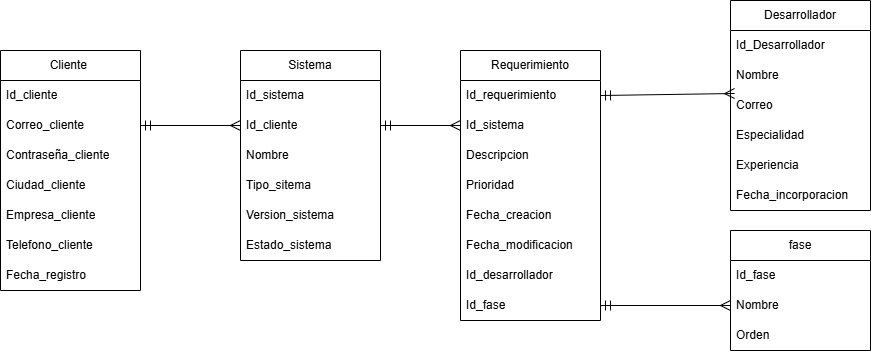

The diagram above was exported from draw.io. Its source (the exported page's mxGraphModel, read from the mxfile embedded in the PNG):
<mxGraphModel dx="1209" dy="764" grid="1" gridSize="10" guides="1" tooltips="1" connect="1" arrows="1" fold="1" page="1" pageScale="1" pageWidth="827" pageHeight="1169" math="0" shadow="0">
  <root>
    <mxCell id="0" />
    <mxCell id="1" parent="0" />
    <mxCell id="a4W3CrL5mlYDob3UeGZ2-1" value="Cliente&amp;nbsp;" style="swimlane;fontStyle=0;childLayout=stackLayout;horizontal=1;startSize=30;horizontalStack=0;resizeParent=1;resizeParentMax=0;resizeLast=0;collapsible=1;marginBottom=0;whiteSpace=wrap;html=1;" parent="1" vertex="1">
      <mxGeometry x="50" y="300" width="140" height="240" as="geometry" />
    </mxCell>
    <mxCell id="a4W3CrL5mlYDob3UeGZ2-2" value="Id_cliente" style="text;strokeColor=none;fillColor=none;align=left;verticalAlign=middle;spacingLeft=4;spacingRight=4;overflow=hidden;points=[[0,0.5],[1,0.5]];portConstraint=eastwest;rotatable=0;whiteSpace=wrap;html=1;" parent="a4W3CrL5mlYDob3UeGZ2-1" vertex="1">
      <mxGeometry y="30" width="140" height="30" as="geometry" />
    </mxCell>
    <mxCell id="a4W3CrL5mlYDob3UeGZ2-3" value="Correo_cliente" style="text;strokeColor=none;fillColor=none;align=left;verticalAlign=middle;spacingLeft=4;spacingRight=4;overflow=hidden;points=[[0,0.5],[1,0.5]];portConstraint=eastwest;rotatable=0;whiteSpace=wrap;html=1;" parent="a4W3CrL5mlYDob3UeGZ2-1" vertex="1">
      <mxGeometry y="60" width="140" height="30" as="geometry" />
    </mxCell>
    <mxCell id="a4W3CrL5mlYDob3UeGZ2-4" value="Contraseña_cliente" style="text;strokeColor=none;fillColor=none;align=left;verticalAlign=middle;spacingLeft=4;spacingRight=4;overflow=hidden;points=[[0,0.5],[1,0.5]];portConstraint=eastwest;rotatable=0;whiteSpace=wrap;html=1;" parent="a4W3CrL5mlYDob3UeGZ2-1" vertex="1">
      <mxGeometry y="90" width="140" height="30" as="geometry" />
    </mxCell>
    <mxCell id="a4W3CrL5mlYDob3UeGZ2-5" value="Ciudad_cliente" style="text;strokeColor=none;fillColor=none;align=left;verticalAlign=middle;spacingLeft=4;spacingRight=4;overflow=hidden;points=[[0,0.5],[1,0.5]];portConstraint=eastwest;rotatable=0;whiteSpace=wrap;html=1;" parent="a4W3CrL5mlYDob3UeGZ2-1" vertex="1">
      <mxGeometry y="120" width="140" height="30" as="geometry" />
    </mxCell>
    <mxCell id="a4W3CrL5mlYDob3UeGZ2-6" value="Empresa_cliente" style="text;strokeColor=none;fillColor=none;align=left;verticalAlign=middle;spacingLeft=4;spacingRight=4;overflow=hidden;points=[[0,0.5],[1,0.5]];portConstraint=eastwest;rotatable=0;whiteSpace=wrap;html=1;" parent="a4W3CrL5mlYDob3UeGZ2-1" vertex="1">
      <mxGeometry y="150" width="140" height="30" as="geometry" />
    </mxCell>
    <mxCell id="iAy7HmgGINVdkLJ3ql4i-1" value="Telefono_cliente" style="text;strokeColor=none;fillColor=none;align=left;verticalAlign=middle;spacingLeft=4;spacingRight=4;overflow=hidden;points=[[0,0.5],[1,0.5]];portConstraint=eastwest;rotatable=0;whiteSpace=wrap;html=1;" vertex="1" parent="a4W3CrL5mlYDob3UeGZ2-1">
      <mxGeometry y="180" width="140" height="30" as="geometry" />
    </mxCell>
    <mxCell id="iAy7HmgGINVdkLJ3ql4i-2" value="Fecha_registro" style="text;strokeColor=none;fillColor=none;align=left;verticalAlign=middle;spacingLeft=4;spacingRight=4;overflow=hidden;points=[[0,0.5],[1,0.5]];portConstraint=eastwest;rotatable=0;whiteSpace=wrap;html=1;" vertex="1" parent="a4W3CrL5mlYDob3UeGZ2-1">
      <mxGeometry y="210" width="140" height="30" as="geometry" />
    </mxCell>
    <mxCell id="a4W3CrL5mlYDob3UeGZ2-7" value="Sistema" style="swimlane;fontStyle=0;childLayout=stackLayout;horizontal=1;startSize=30;horizontalStack=0;resizeParent=1;resizeParentMax=0;resizeLast=0;collapsible=1;marginBottom=0;whiteSpace=wrap;html=1;" parent="1" vertex="1">
      <mxGeometry x="290" y="300" width="140" height="210" as="geometry" />
    </mxCell>
    <mxCell id="a4W3CrL5mlYDob3UeGZ2-8" value="Id_sistema" style="text;strokeColor=none;fillColor=none;align=left;verticalAlign=middle;spacingLeft=4;spacingRight=4;overflow=hidden;points=[[0,0.5],[1,0.5]];portConstraint=eastwest;rotatable=0;whiteSpace=wrap;html=1;" parent="a4W3CrL5mlYDob3UeGZ2-7" vertex="1">
      <mxGeometry y="30" width="140" height="30" as="geometry" />
    </mxCell>
    <mxCell id="a4W3CrL5mlYDob3UeGZ2-9" value="Id_cliente" style="text;strokeColor=none;fillColor=none;align=left;verticalAlign=middle;spacingLeft=4;spacingRight=4;overflow=hidden;points=[[0,0.5],[1,0.5]];portConstraint=eastwest;rotatable=0;whiteSpace=wrap;html=1;" parent="a4W3CrL5mlYDob3UeGZ2-7" vertex="1">
      <mxGeometry y="60" width="140" height="30" as="geometry" />
    </mxCell>
    <mxCell id="iAy7HmgGINVdkLJ3ql4i-4" value="Nombre" style="text;strokeColor=none;fillColor=none;align=left;verticalAlign=middle;spacingLeft=4;spacingRight=4;overflow=hidden;points=[[0,0.5],[1,0.5]];portConstraint=eastwest;rotatable=0;whiteSpace=wrap;html=1;" vertex="1" parent="a4W3CrL5mlYDob3UeGZ2-7">
      <mxGeometry y="90" width="140" height="30" as="geometry" />
    </mxCell>
    <mxCell id="a4W3CrL5mlYDob3UeGZ2-10" value="Tipo_sitema" style="text;strokeColor=none;fillColor=none;align=left;verticalAlign=middle;spacingLeft=4;spacingRight=4;overflow=hidden;points=[[0,0.5],[1,0.5]];portConstraint=eastwest;rotatable=0;whiteSpace=wrap;html=1;" parent="a4W3CrL5mlYDob3UeGZ2-7" vertex="1">
      <mxGeometry y="120" width="140" height="30" as="geometry" />
    </mxCell>
    <mxCell id="a4W3CrL5mlYDob3UeGZ2-11" value="Version_sistema" style="text;strokeColor=none;fillColor=none;align=left;verticalAlign=middle;spacingLeft=4;spacingRight=4;overflow=hidden;points=[[0,0.5],[1,0.5]];portConstraint=eastwest;rotatable=0;whiteSpace=wrap;html=1;" parent="a4W3CrL5mlYDob3UeGZ2-7" vertex="1">
      <mxGeometry y="150" width="140" height="30" as="geometry" />
    </mxCell>
    <mxCell id="a4W3CrL5mlYDob3UeGZ2-12" value="Estado_sistema" style="text;strokeColor=none;fillColor=none;align=left;verticalAlign=middle;spacingLeft=4;spacingRight=4;overflow=hidden;points=[[0,0.5],[1,0.5]];portConstraint=eastwest;rotatable=0;whiteSpace=wrap;html=1;" parent="a4W3CrL5mlYDob3UeGZ2-7" vertex="1">
      <mxGeometry y="180" width="140" height="30" as="geometry" />
    </mxCell>
    <mxCell id="a4W3CrL5mlYDob3UeGZ2-13" value="" style="edgeStyle=none;curved=1;rounded=0;orthogonalLoop=1;jettySize=auto;html=1;fontSize=12;startSize=8;endSize=8;endArrow=ERmany;endFill=0;startArrow=ERmandOne;startFill=0;exitX=1;exitY=0.5;exitDx=0;exitDy=0;" parent="1" source="a4W3CrL5mlYDob3UeGZ2-3" target="a4W3CrL5mlYDob3UeGZ2-9" edge="1">
      <mxGeometry relative="1" as="geometry" />
    </mxCell>
    <mxCell id="a4W3CrL5mlYDob3UeGZ2-14" value="Requerimiento" style="swimlane;fontStyle=0;childLayout=stackLayout;horizontal=1;startSize=30;horizontalStack=0;resizeParent=1;resizeParentMax=0;resizeLast=0;collapsible=1;marginBottom=0;whiteSpace=wrap;html=1;" parent="1" vertex="1">
      <mxGeometry x="510" y="300" width="140" height="270" as="geometry" />
    </mxCell>
    <mxCell id="a4W3CrL5mlYDob3UeGZ2-15" value="Id_requerimiento" style="text;strokeColor=none;fillColor=none;align=left;verticalAlign=middle;spacingLeft=4;spacingRight=4;overflow=hidden;points=[[0,0.5],[1,0.5]];portConstraint=eastwest;rotatable=0;whiteSpace=wrap;html=1;" parent="a4W3CrL5mlYDob3UeGZ2-14" vertex="1">
      <mxGeometry y="30" width="140" height="30" as="geometry" />
    </mxCell>
    <mxCell id="a4W3CrL5mlYDob3UeGZ2-16" value="Id_sistema" style="text;strokeColor=none;fillColor=none;align=left;verticalAlign=middle;spacingLeft=4;spacingRight=4;overflow=hidden;points=[[0,0.5],[1,0.5]];portConstraint=eastwest;rotatable=0;whiteSpace=wrap;html=1;" parent="a4W3CrL5mlYDob3UeGZ2-14" vertex="1">
      <mxGeometry y="60" width="140" height="30" as="geometry" />
    </mxCell>
    <mxCell id="a4W3CrL5mlYDob3UeGZ2-17" value="Descripcion" style="text;strokeColor=none;fillColor=none;align=left;verticalAlign=middle;spacingLeft=4;spacingRight=4;overflow=hidden;points=[[0,0.5],[1,0.5]];portConstraint=eastwest;rotatable=0;whiteSpace=wrap;html=1;" parent="a4W3CrL5mlYDob3UeGZ2-14" vertex="1">
      <mxGeometry y="90" width="140" height="30" as="geometry" />
    </mxCell>
    <mxCell id="a4W3CrL5mlYDob3UeGZ2-18" value="Prioridad" style="text;strokeColor=none;fillColor=none;align=left;verticalAlign=middle;spacingLeft=4;spacingRight=4;overflow=hidden;points=[[0,0.5],[1,0.5]];portConstraint=eastwest;rotatable=0;whiteSpace=wrap;html=1;" parent="a4W3CrL5mlYDob3UeGZ2-14" vertex="1">
      <mxGeometry y="120" width="140" height="30" as="geometry" />
    </mxCell>
    <mxCell id="a4W3CrL5mlYDob3UeGZ2-19" value="Fecha_creacion" style="text;strokeColor=none;fillColor=none;align=left;verticalAlign=middle;spacingLeft=4;spacingRight=4;overflow=hidden;points=[[0,0.5],[1,0.5]];portConstraint=eastwest;rotatable=0;whiteSpace=wrap;html=1;" parent="a4W3CrL5mlYDob3UeGZ2-14" vertex="1">
      <mxGeometry y="150" width="140" height="30" as="geometry" />
    </mxCell>
    <mxCell id="TAnyVMmu58sJt7W_4Ya2-9" value="Fecha_modificacion" style="text;strokeColor=none;fillColor=none;align=left;verticalAlign=middle;spacingLeft=4;spacingRight=4;overflow=hidden;points=[[0,0.5],[1,0.5]];portConstraint=eastwest;rotatable=0;whiteSpace=wrap;html=1;" parent="a4W3CrL5mlYDob3UeGZ2-14" vertex="1">
      <mxGeometry y="180" width="140" height="30" as="geometry" />
    </mxCell>
    <mxCell id="TAnyVMmu58sJt7W_4Ya2-8" value="Id_desarrollador" style="text;strokeColor=none;fillColor=none;align=left;verticalAlign=middle;spacingLeft=4;spacingRight=4;overflow=hidden;points=[[0,0.5],[1,0.5]];portConstraint=eastwest;rotatable=0;whiteSpace=wrap;html=1;" parent="a4W3CrL5mlYDob3UeGZ2-14" vertex="1">
      <mxGeometry y="210" width="140" height="30" as="geometry" />
    </mxCell>
    <mxCell id="iAy7HmgGINVdkLJ3ql4i-5" value="Id_fase" style="text;strokeColor=none;fillColor=none;align=left;verticalAlign=middle;spacingLeft=4;spacingRight=4;overflow=hidden;points=[[0,0.5],[1,0.5]];portConstraint=eastwest;rotatable=0;whiteSpace=wrap;html=1;" vertex="1" parent="a4W3CrL5mlYDob3UeGZ2-14">
      <mxGeometry y="240" width="140" height="30" as="geometry" />
    </mxCell>
    <mxCell id="TAnyVMmu58sJt7W_4Ya2-1" value="" style="edgeStyle=none;curved=1;rounded=0;orthogonalLoop=1;jettySize=auto;html=1;fontSize=12;startSize=8;endSize=8;endArrow=ERmany;endFill=0;startArrow=ERmandOne;startFill=0;exitX=1;exitY=0.5;exitDx=0;exitDy=0;entryX=0;entryY=0.5;entryDx=0;entryDy=0;" parent="1" source="a4W3CrL5mlYDob3UeGZ2-9" target="a4W3CrL5mlYDob3UeGZ2-16" edge="1">
      <mxGeometry relative="1" as="geometry">
        <mxPoint x="410" y="600" as="sourcePoint" />
        <mxPoint x="510" y="600" as="targetPoint" />
      </mxGeometry>
    </mxCell>
    <mxCell id="TAnyVMmu58sJt7W_4Ya2-2" value="Desarrollador" style="swimlane;fontStyle=0;childLayout=stackLayout;horizontal=1;startSize=30;horizontalStack=0;resizeParent=1;resizeParentMax=0;resizeLast=0;collapsible=1;marginBottom=0;whiteSpace=wrap;html=1;" parent="1" vertex="1">
      <mxGeometry x="780" y="250" width="140" height="210" as="geometry" />
    </mxCell>
    <mxCell id="TAnyVMmu58sJt7W_4Ya2-3" value="Id_Desarrollador" style="text;strokeColor=none;fillColor=none;align=left;verticalAlign=middle;spacingLeft=4;spacingRight=4;overflow=hidden;points=[[0,0.5],[1,0.5]];portConstraint=eastwest;rotatable=0;whiteSpace=wrap;html=1;" parent="TAnyVMmu58sJt7W_4Ya2-2" vertex="1">
      <mxGeometry y="30" width="140" height="30" as="geometry" />
    </mxCell>
    <mxCell id="TAnyVMmu58sJt7W_4Ya2-4" value="Nombre" style="text;strokeColor=none;fillColor=none;align=left;verticalAlign=middle;spacingLeft=4;spacingRight=4;overflow=hidden;points=[[0,0.5],[1,0.5]];portConstraint=eastwest;rotatable=0;whiteSpace=wrap;html=1;" parent="TAnyVMmu58sJt7W_4Ya2-2" vertex="1">
      <mxGeometry y="60" width="140" height="30" as="geometry" />
    </mxCell>
    <mxCell id="TAnyVMmu58sJt7W_4Ya2-5" value="Correo" style="text;strokeColor=none;fillColor=none;align=left;verticalAlign=middle;spacingLeft=4;spacingRight=4;overflow=hidden;points=[[0,0.5],[1,0.5]];portConstraint=eastwest;rotatable=0;whiteSpace=wrap;html=1;" parent="TAnyVMmu58sJt7W_4Ya2-2" vertex="1">
      <mxGeometry y="90" width="140" height="30" as="geometry" />
    </mxCell>
    <mxCell id="TAnyVMmu58sJt7W_4Ya2-6" value="Especialidad" style="text;strokeColor=none;fillColor=none;align=left;verticalAlign=middle;spacingLeft=4;spacingRight=4;overflow=hidden;points=[[0,0.5],[1,0.5]];portConstraint=eastwest;rotatable=0;whiteSpace=wrap;html=1;" parent="TAnyVMmu58sJt7W_4Ya2-2" vertex="1">
      <mxGeometry y="120" width="140" height="30" as="geometry" />
    </mxCell>
    <mxCell id="TAnyVMmu58sJt7W_4Ya2-7" value="Experiencia" style="text;strokeColor=none;fillColor=none;align=left;verticalAlign=middle;spacingLeft=4;spacingRight=4;overflow=hidden;points=[[0,0.5],[1,0.5]];portConstraint=eastwest;rotatable=0;whiteSpace=wrap;html=1;" parent="TAnyVMmu58sJt7W_4Ya2-2" vertex="1">
      <mxGeometry y="150" width="140" height="30" as="geometry" />
    </mxCell>
    <mxCell id="iAy7HmgGINVdkLJ3ql4i-3" value="Fecha_incorporacion" style="text;strokeColor=none;fillColor=none;align=left;verticalAlign=middle;spacingLeft=4;spacingRight=4;overflow=hidden;points=[[0,0.5],[1,0.5]];portConstraint=eastwest;rotatable=0;whiteSpace=wrap;html=1;" vertex="1" parent="TAnyVMmu58sJt7W_4Ya2-2">
      <mxGeometry y="180" width="140" height="30" as="geometry" />
    </mxCell>
    <mxCell id="TAnyVMmu58sJt7W_4Ya2-10" value="" style="edgeStyle=none;curved=1;rounded=0;orthogonalLoop=1;jettySize=auto;html=1;fontSize=12;startSize=8;endSize=8;endArrow=ERmany;endFill=0;startArrow=ERmandOne;startFill=0;entryX=0.029;entryY=0.1;entryDx=0;entryDy=0;exitX=1;exitY=0.5;exitDx=0;exitDy=0;entryPerimeter=0;" parent="1" source="a4W3CrL5mlYDob3UeGZ2-15" target="TAnyVMmu58sJt7W_4Ya2-5" edge="1">
      <mxGeometry relative="1" as="geometry">
        <mxPoint x="680" y="370" as="sourcePoint" />
        <mxPoint x="760" y="370" as="targetPoint" />
      </mxGeometry>
    </mxCell>
    <mxCell id="iAy7HmgGINVdkLJ3ql4i-6" value="fase" style="swimlane;fontStyle=0;childLayout=stackLayout;horizontal=1;startSize=30;horizontalStack=0;resizeParent=1;resizeParentMax=0;resizeLast=0;collapsible=1;marginBottom=0;whiteSpace=wrap;html=1;" vertex="1" parent="1">
      <mxGeometry x="780" y="480" width="140" height="120" as="geometry" />
    </mxCell>
    <mxCell id="iAy7HmgGINVdkLJ3ql4i-7" value="Id_fase" style="text;strokeColor=none;fillColor=none;align=left;verticalAlign=middle;spacingLeft=4;spacingRight=4;overflow=hidden;points=[[0,0.5],[1,0.5]];portConstraint=eastwest;rotatable=0;whiteSpace=wrap;html=1;" vertex="1" parent="iAy7HmgGINVdkLJ3ql4i-6">
      <mxGeometry y="30" width="140" height="30" as="geometry" />
    </mxCell>
    <mxCell id="iAy7HmgGINVdkLJ3ql4i-8" value="Nombre" style="text;strokeColor=none;fillColor=none;align=left;verticalAlign=middle;spacingLeft=4;spacingRight=4;overflow=hidden;points=[[0,0.5],[1,0.5]];portConstraint=eastwest;rotatable=0;whiteSpace=wrap;html=1;" vertex="1" parent="iAy7HmgGINVdkLJ3ql4i-6">
      <mxGeometry y="60" width="140" height="30" as="geometry" />
    </mxCell>
    <mxCell id="iAy7HmgGINVdkLJ3ql4i-9" value="Orden" style="text;strokeColor=none;fillColor=none;align=left;verticalAlign=middle;spacingLeft=4;spacingRight=4;overflow=hidden;points=[[0,0.5],[1,0.5]];portConstraint=eastwest;rotatable=0;whiteSpace=wrap;html=1;" vertex="1" parent="iAy7HmgGINVdkLJ3ql4i-6">
      <mxGeometry y="90" width="140" height="30" as="geometry" />
    </mxCell>
    <mxCell id="iAy7HmgGINVdkLJ3ql4i-13" value="" style="edgeStyle=none;curved=1;rounded=0;orthogonalLoop=1;jettySize=auto;html=1;fontSize=12;startSize=8;endSize=8;endArrow=ERmany;endFill=0;startArrow=ERmandOne;startFill=0;exitX=1;exitY=0.5;exitDx=0;exitDy=0;entryX=0;entryY=0.5;entryDx=0;entryDy=0;" edge="1" parent="1" source="iAy7HmgGINVdkLJ3ql4i-5" target="iAy7HmgGINVdkLJ3ql4i-8">
      <mxGeometry relative="1" as="geometry">
        <mxPoint x="610" y="630" as="sourcePoint" />
        <mxPoint x="800" y="550" as="targetPoint" />
      </mxGeometry>
    </mxCell>
  </root>
</mxGraphModel>